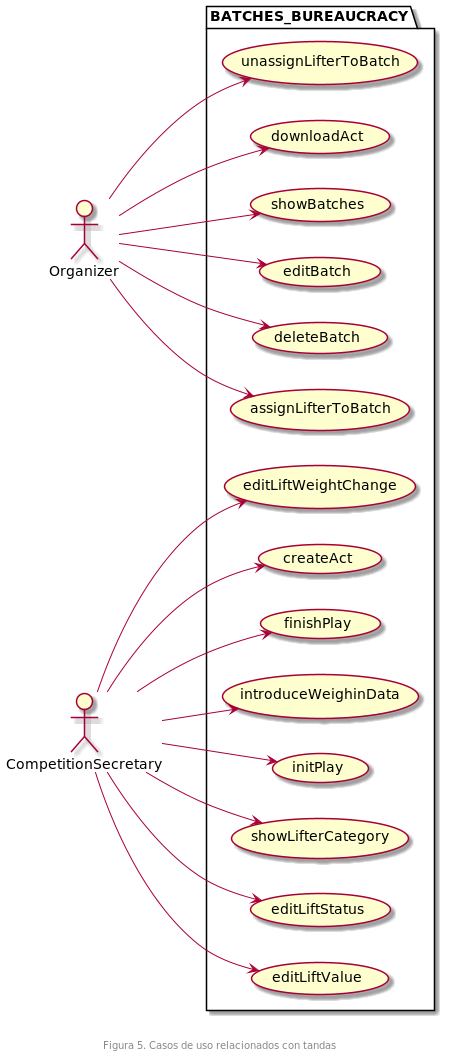

The diagram above was rendered by PlantUML. Its source (embedded in the PNG):
@startuml
left to right direction
package BATCHES_BUREAUCRACY {
  usecase showBatches
  usecase editBatch

  usecase deleteBatch
  usecase assignLifterToBatch
  usecase unassignLifterToBatch

  usecase showLifterCategory
  usecase editLiftStatus
  usecase editLiftValue

  usecase editLiftWeightChange
  usecase createAct
  usecase downloadAct
  usecase introduceWeighinData

  usecase initPlay
  usecase finishPlay
}

Organizer --> showBatches
Organizer --> editBatch
Organizer --> assignLifterToBatch
Organizer --> unassignLifterToBatch
Organizer --> deleteBatch
Organizer --> downloadAct

CompetitionSecretary --> introduceWeighinData
CompetitionSecretary --> editLiftStatus
CompetitionSecretary --> editLiftValue
CompetitionSecretary --> createAct
CompetitionSecretary --> editLiftWeightChange
CompetitionSecretary --> showLifterCategory
CompetitionSecretary --> initPlay
CompetitionSecretary --> finishPlay

footer \n\nFigura 5. Casos de uso relacionados con tandas

@enduml